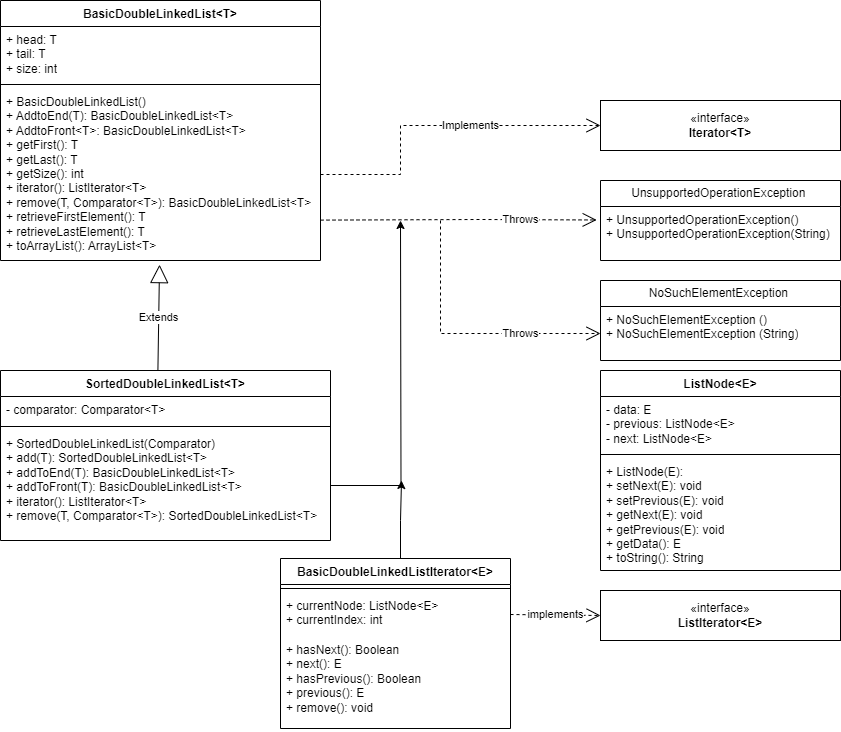

The diagram above was exported from draw.io. Its source (the exported page's mxGraphModel, read from the mxfile embedded in the PNG):
<mxGraphModel dx="1648" dy="696" grid="1" gridSize="10" guides="1" tooltips="1" connect="1" arrows="1" fold="1" page="1" pageScale="1" pageWidth="850" pageHeight="1100" math="0" shadow="0">
  <root>
    <mxCell id="0" />
    <mxCell id="1" parent="0" />
    <mxCell id="EQ3uZjqRj3PS2R_v0xm4-44" style="edgeStyle=orthogonalEdgeStyle;rounded=0;orthogonalLoop=1;jettySize=auto;html=1;" parent="1" edge="1">
      <mxGeometry relative="1" as="geometry">
        <mxPoint x="400" y="480" as="targetPoint" />
        <mxPoint x="400" y="570" as="sourcePoint" />
        <Array as="points">
          <mxPoint x="400" y="520" />
          <mxPoint x="401" y="480" />
        </Array>
      </mxGeometry>
    </mxCell>
    <mxCell id="EQ3uZjqRj3PS2R_v0xm4-1" value="BasicDoubleLinkedListIterator&amp;lt;E&amp;gt;" style="swimlane;fontStyle=1;align=center;verticalAlign=top;childLayout=stackLayout;horizontal=1;startSize=26;horizontalStack=0;resizeParent=1;resizeParentMax=0;resizeLast=0;collapsible=1;marginBottom=0;whiteSpace=wrap;html=1;" parent="1" vertex="1">
      <mxGeometry x="280" y="558" width="230" height="170" as="geometry" />
    </mxCell>
    <mxCell id="EQ3uZjqRj3PS2R_v0xm4-3" value="" style="line;strokeWidth=1;fillColor=none;align=left;verticalAlign=middle;spacingTop=-1;spacingLeft=3;spacingRight=3;rotatable=0;labelPosition=right;points=[];portConstraint=eastwest;strokeColor=inherit;" parent="EQ3uZjqRj3PS2R_v0xm4-1" vertex="1">
      <mxGeometry y="26" width="230" height="8" as="geometry" />
    </mxCell>
    <mxCell id="EQ3uZjqRj3PS2R_v0xm4-2" value="+ currentNode: ListNode&amp;lt;E&amp;gt;&lt;br&gt;+ currentIndex: int" style="text;strokeColor=none;fillColor=none;align=left;verticalAlign=top;spacingLeft=4;spacingRight=4;overflow=hidden;rotatable=0;points=[[0,0.5],[1,0.5]];portConstraint=eastwest;whiteSpace=wrap;html=1;" parent="EQ3uZjqRj3PS2R_v0xm4-1" vertex="1">
      <mxGeometry y="34" width="230" height="44" as="geometry" />
    </mxCell>
    <mxCell id="EQ3uZjqRj3PS2R_v0xm4-4" value="+ hasNext(): Boolean&lt;br&gt;+ next(): E&lt;br&gt;+ hasPrevious(): Boolean&lt;br&gt;+ previous(): E&lt;br&gt;+ remove(): void" style="text;strokeColor=none;fillColor=none;align=left;verticalAlign=top;spacingLeft=4;spacingRight=4;overflow=hidden;rotatable=0;points=[[0,0.5],[1,0.5]];portConstraint=eastwest;whiteSpace=wrap;html=1;" parent="EQ3uZjqRj3PS2R_v0xm4-1" vertex="1">
      <mxGeometry y="78" width="230" height="92" as="geometry" />
    </mxCell>
    <mxCell id="EQ3uZjqRj3PS2R_v0xm4-5" value="BasicDoubleLinkedList&amp;lt;T&amp;gt;" style="swimlane;fontStyle=1;align=center;verticalAlign=top;childLayout=stackLayout;horizontal=1;startSize=26;horizontalStack=0;resizeParent=1;resizeParentMax=0;resizeLast=0;collapsible=1;marginBottom=0;whiteSpace=wrap;html=1;" parent="1" vertex="1">
      <mxGeometry width="320" height="260" as="geometry" />
    </mxCell>
    <mxCell id="EQ3uZjqRj3PS2R_v0xm4-6" value="+ head: T&lt;br&gt;+ tail: T&lt;br&gt;+ size: int" style="text;strokeColor=none;fillColor=none;align=left;verticalAlign=top;spacingLeft=4;spacingRight=4;overflow=hidden;rotatable=0;points=[[0,0.5],[1,0.5]];portConstraint=eastwest;whiteSpace=wrap;html=1;" parent="EQ3uZjqRj3PS2R_v0xm4-5" vertex="1">
      <mxGeometry y="26" width="320" height="54" as="geometry" />
    </mxCell>
    <mxCell id="EQ3uZjqRj3PS2R_v0xm4-7" value="" style="line;strokeWidth=1;fillColor=none;align=left;verticalAlign=middle;spacingTop=-1;spacingLeft=3;spacingRight=3;rotatable=0;labelPosition=right;points=[];portConstraint=eastwest;strokeColor=inherit;" parent="EQ3uZjqRj3PS2R_v0xm4-5" vertex="1">
      <mxGeometry y="80" width="320" height="8" as="geometry" />
    </mxCell>
    <mxCell id="EQ3uZjqRj3PS2R_v0xm4-8" value="+ BasicDoubleLinkedList()&lt;br&gt;+ AddtoEnd(T): BasicDoubleLinkedList&amp;lt;T&amp;gt;&lt;br&gt;+ AddtoFront&amp;lt;T&amp;gt;: BasicDoubleLinkedList&amp;lt;T&amp;gt;&lt;br&gt;+ getFirst(): T&lt;br&gt;+ getLast(): T&lt;br&gt;+ getSize(): int&lt;br&gt;+ iterator(): ListIterator&amp;lt;T&amp;gt;&lt;br&gt;+ remove(T, Comparator&amp;lt;T&amp;gt;): BasicDoubleLinkedList&amp;lt;T&amp;gt;&lt;br&gt;+ retrieveFirstElement(): T&lt;br&gt;+ retrieveLastElement(): T&lt;br&gt;+ toArrayList(): ArrayList&amp;lt;T&amp;gt;" style="text;strokeColor=none;fillColor=none;align=left;verticalAlign=top;spacingLeft=4;spacingRight=4;overflow=hidden;rotatable=0;points=[[0,0.5],[1,0.5]];portConstraint=eastwest;whiteSpace=wrap;html=1;" parent="EQ3uZjqRj3PS2R_v0xm4-5" vertex="1">
      <mxGeometry y="88" width="320" height="172" as="geometry" />
    </mxCell>
    <mxCell id="EQ3uZjqRj3PS2R_v0xm4-14" value="ListNode&amp;lt;E&amp;gt;" style="swimlane;fontStyle=1;align=center;verticalAlign=top;childLayout=stackLayout;horizontal=1;startSize=26;horizontalStack=0;resizeParent=1;resizeParentMax=0;resizeLast=0;collapsible=1;marginBottom=0;whiteSpace=wrap;html=1;" parent="1" vertex="1">
      <mxGeometry x="600" y="370" width="240" height="200" as="geometry" />
    </mxCell>
    <mxCell id="EQ3uZjqRj3PS2R_v0xm4-15" value="- data: E&lt;br&gt;- previous: ListNode&amp;lt;E&amp;gt;&lt;br&gt;- next: ListNode&amp;lt;E&amp;gt;" style="text;strokeColor=none;fillColor=none;align=left;verticalAlign=top;spacingLeft=4;spacingRight=4;overflow=hidden;rotatable=0;points=[[0,0.5],[1,0.5]];portConstraint=eastwest;whiteSpace=wrap;html=1;" parent="EQ3uZjqRj3PS2R_v0xm4-14" vertex="1">
      <mxGeometry y="26" width="240" height="54" as="geometry" />
    </mxCell>
    <mxCell id="EQ3uZjqRj3PS2R_v0xm4-16" value="" style="line;strokeWidth=1;fillColor=none;align=left;verticalAlign=middle;spacingTop=-1;spacingLeft=3;spacingRight=3;rotatable=0;labelPosition=right;points=[];portConstraint=eastwest;strokeColor=inherit;" parent="EQ3uZjqRj3PS2R_v0xm4-14" vertex="1">
      <mxGeometry y="80" width="240" height="8" as="geometry" />
    </mxCell>
    <mxCell id="EQ3uZjqRj3PS2R_v0xm4-17" value="+ ListNode(E):&lt;br&gt;+ setNext(E): void&lt;br&gt;+ setPrevious(E): void&lt;br&gt;+ getNext(E): void&lt;br&gt;+ getPrevious(E): void&lt;br&gt;+ getData(): E&lt;br&gt;+ toString(): String" style="text;strokeColor=none;fillColor=none;align=left;verticalAlign=top;spacingLeft=4;spacingRight=4;overflow=hidden;rotatable=0;points=[[0,0.5],[1,0.5]];portConstraint=eastwest;whiteSpace=wrap;html=1;" parent="EQ3uZjqRj3PS2R_v0xm4-14" vertex="1">
      <mxGeometry y="88" width="240" height="112" as="geometry" />
    </mxCell>
    <mxCell id="EQ3uZjqRj3PS2R_v0xm4-18" value="SortedDoubleLinkedList&amp;lt;T&amp;gt;" style="swimlane;fontStyle=1;align=center;verticalAlign=top;childLayout=stackLayout;horizontal=1;startSize=26;horizontalStack=0;resizeParent=1;resizeParentMax=0;resizeLast=0;collapsible=1;marginBottom=0;whiteSpace=wrap;html=1;" parent="1" vertex="1">
      <mxGeometry y="370" width="330" height="170" as="geometry" />
    </mxCell>
    <mxCell id="EQ3uZjqRj3PS2R_v0xm4-19" value="- comparator: Comparator&amp;lt;T&amp;gt;" style="text;strokeColor=none;fillColor=none;align=left;verticalAlign=top;spacingLeft=4;spacingRight=4;overflow=hidden;rotatable=0;points=[[0,0.5],[1,0.5]];portConstraint=eastwest;whiteSpace=wrap;html=1;" parent="EQ3uZjqRj3PS2R_v0xm4-18" vertex="1">
      <mxGeometry y="26" width="330" height="26" as="geometry" />
    </mxCell>
    <mxCell id="EQ3uZjqRj3PS2R_v0xm4-20" value="" style="line;strokeWidth=1;fillColor=none;align=left;verticalAlign=middle;spacingTop=-1;spacingLeft=3;spacingRight=3;rotatable=0;labelPosition=right;points=[];portConstraint=eastwest;strokeColor=inherit;" parent="EQ3uZjqRj3PS2R_v0xm4-18" vertex="1">
      <mxGeometry y="52" width="330" height="8" as="geometry" />
    </mxCell>
    <mxCell id="EQ3uZjqRj3PS2R_v0xm4-43" style="edgeStyle=orthogonalEdgeStyle;rounded=0;orthogonalLoop=1;jettySize=auto;html=1;" parent="EQ3uZjqRj3PS2R_v0xm4-18" source="EQ3uZjqRj3PS2R_v0xm4-21" edge="1">
      <mxGeometry relative="1" as="geometry">
        <mxPoint x="400" y="-150" as="targetPoint" />
      </mxGeometry>
    </mxCell>
    <mxCell id="EQ3uZjqRj3PS2R_v0xm4-21" value="+ SortedDoubleLinkedList(Comparator)&lt;div&gt;+ add(T): SortedDoubleLinkedList&amp;lt;T&amp;gt;&lt;/div&gt;&lt;div&gt;+ addToEnd(T): BasicDoubleLinkedList&amp;lt;T&amp;gt;&lt;/div&gt;&lt;div&gt;+ addToFront(T): BasicDoubleLinkedList&amp;lt;T&amp;gt;&lt;/div&gt;&lt;div&gt;+ iterator(): ListIterator&amp;lt;T&amp;gt;&lt;/div&gt;&lt;div&gt;+ remove(T, Comparator&amp;lt;T&amp;gt;): SortedDoubleLinkedList&amp;lt;T&amp;gt;&lt;/div&gt;" style="text;strokeColor=none;fillColor=none;align=left;verticalAlign=top;spacingLeft=4;spacingRight=4;overflow=hidden;rotatable=0;points=[[0,0.5],[1,0.5]];portConstraint=eastwest;whiteSpace=wrap;html=1;" parent="EQ3uZjqRj3PS2R_v0xm4-18" vertex="1">
      <mxGeometry y="60" width="330" height="110" as="geometry" />
    </mxCell>
    <mxCell id="EQ3uZjqRj3PS2R_v0xm4-26" value="UnsupportedOperationException&amp;nbsp;" style="swimlane;fontStyle=0;childLayout=stackLayout;horizontal=1;startSize=26;fillColor=none;horizontalStack=0;resizeParent=1;resizeParentMax=0;resizeLast=0;collapsible=1;marginBottom=0;whiteSpace=wrap;html=1;" parent="1" vertex="1">
      <mxGeometry x="600" y="180" width="240" height="80" as="geometry" />
    </mxCell>
    <mxCell id="EQ3uZjqRj3PS2R_v0xm4-27" value="+ UnsupportedOperationException()&lt;br style=&quot;border-color: var(--border-color);&quot;&gt;+ UnsupportedOperationException(String)" style="text;strokeColor=none;fillColor=none;align=left;verticalAlign=top;spacingLeft=4;spacingRight=4;overflow=hidden;rotatable=0;points=[[0,0.5],[1,0.5]];portConstraint=eastwest;whiteSpace=wrap;html=1;" parent="EQ3uZjqRj3PS2R_v0xm4-26" vertex="1">
      <mxGeometry y="26" width="240" height="54" as="geometry" />
    </mxCell>
    <mxCell id="EQ3uZjqRj3PS2R_v0xm4-30" value="NoSuchElementException&amp;nbsp;" style="swimlane;fontStyle=0;childLayout=stackLayout;horizontal=1;startSize=26;fillColor=none;horizontalStack=0;resizeParent=1;resizeParentMax=0;resizeLast=0;collapsible=1;marginBottom=0;whiteSpace=wrap;html=1;" parent="1" vertex="1">
      <mxGeometry x="600" y="280" width="240" height="80" as="geometry" />
    </mxCell>
    <mxCell id="EQ3uZjqRj3PS2R_v0xm4-31" value="+&amp;nbsp;NoSuchElementException&amp;nbsp;()&lt;br style=&quot;border-color: var(--border-color);&quot;&gt;+&amp;nbsp;NoSuchElementException&amp;nbsp;(String)" style="text;strokeColor=none;fillColor=none;align=left;verticalAlign=top;spacingLeft=4;spacingRight=4;overflow=hidden;rotatable=0;points=[[0,0.5],[1,0.5]];portConstraint=eastwest;whiteSpace=wrap;html=1;" parent="EQ3uZjqRj3PS2R_v0xm4-30" vertex="1">
      <mxGeometry y="26" width="240" height="54" as="geometry" />
    </mxCell>
    <mxCell id="EQ3uZjqRj3PS2R_v0xm4-32" value="Extends" style="endArrow=block;endSize=16;endFill=0;html=1;rounded=0;entryX=0.497;entryY=1.024;entryDx=0;entryDy=0;entryPerimeter=0;exitX=0.477;exitY=-0.003;exitDx=0;exitDy=0;exitPerimeter=0;" parent="1" source="EQ3uZjqRj3PS2R_v0xm4-18" target="EQ3uZjqRj3PS2R_v0xm4-8" edge="1">
      <mxGeometry width="160" relative="1" as="geometry">
        <mxPoint x="70" y="340" as="sourcePoint" />
        <mxPoint x="230" y="340" as="targetPoint" />
      </mxGeometry>
    </mxCell>
    <mxCell id="EQ3uZjqRj3PS2R_v0xm4-33" value="«interface»&lt;br&gt;&lt;b&gt;Iterator&amp;lt;T&amp;gt;&lt;/b&gt;" style="html=1;whiteSpace=wrap;" parent="1" vertex="1">
      <mxGeometry x="600" y="100" width="240" height="50" as="geometry" />
    </mxCell>
    <mxCell id="EQ3uZjqRj3PS2R_v0xm4-34" value="Implements" style="endArrow=open;endSize=12;dashed=1;html=1;rounded=0;exitX=1;exitY=0.5;exitDx=0;exitDy=0;entryX=0;entryY=0.5;entryDx=0;entryDy=0;" parent="1" source="EQ3uZjqRj3PS2R_v0xm4-8" target="EQ3uZjqRj3PS2R_v0xm4-33" edge="1">
      <mxGeometry x="0.2097" width="160" relative="1" as="geometry">
        <mxPoint x="470" y="230" as="sourcePoint" />
        <mxPoint x="630" y="230" as="targetPoint" />
        <Array as="points">
          <mxPoint x="400" y="174" />
          <mxPoint x="400" y="125" />
        </Array>
        <mxPoint as="offset" />
      </mxGeometry>
    </mxCell>
    <mxCell id="EQ3uZjqRj3PS2R_v0xm4-36" value="Throws" style="endArrow=open;endSize=12;dashed=1;html=1;rounded=0;exitX=1.012;exitY=0.652;exitDx=0;exitDy=0;exitPerimeter=0;entryX=0;entryY=0.25;entryDx=0;entryDy=0;" parent="1" edge="1">
      <mxGeometry x="0.4484" width="160" relative="1" as="geometry">
        <mxPoint x="319.99999999999994" y="219.614" as="sourcePoint" />
        <mxPoint x="596.16" y="219.47" as="targetPoint" />
        <Array as="points">
          <mxPoint x="480" y="219" />
        </Array>
        <mxPoint as="offset" />
      </mxGeometry>
    </mxCell>
    <mxCell id="EQ3uZjqRj3PS2R_v0xm4-37" value="Throws" style="endArrow=open;endSize=12;dashed=1;html=1;rounded=0;entryX=0;entryY=0.5;entryDx=0;entryDy=0;" parent="1" target="EQ3uZjqRj3PS2R_v0xm4-31" edge="1">
      <mxGeometry x="0.4139" width="160" relative="1" as="geometry">
        <mxPoint x="440" y="220" as="sourcePoint" />
        <mxPoint x="630" y="230" as="targetPoint" />
        <Array as="points">
          <mxPoint x="440" y="333" />
        </Array>
        <mxPoint as="offset" />
      </mxGeometry>
    </mxCell>
    <mxCell id="EQ3uZjqRj3PS2R_v0xm4-38" value="«interface»&lt;br&gt;&lt;b&gt;ListIterator&amp;lt;E&amp;gt;&lt;/b&gt;" style="html=1;whiteSpace=wrap;" parent="1" vertex="1">
      <mxGeometry x="600" y="590" width="240" height="50" as="geometry" />
    </mxCell>
    <mxCell id="EQ3uZjqRj3PS2R_v0xm4-39" value="implements" style="endArrow=open;endSize=12;dashed=1;html=1;rounded=0;entryX=0;entryY=0.5;entryDx=0;entryDy=0;exitX=1;exitY=0.5;exitDx=0;exitDy=0;" parent="1" source="EQ3uZjqRj3PS2R_v0xm4-2" target="EQ3uZjqRj3PS2R_v0xm4-38" edge="1">
      <mxGeometry width="160" relative="1" as="geometry">
        <mxPoint x="470" y="440" as="sourcePoint" />
        <mxPoint x="630" y="440" as="targetPoint" />
      </mxGeometry>
    </mxCell>
  </root>
</mxGraphModel>